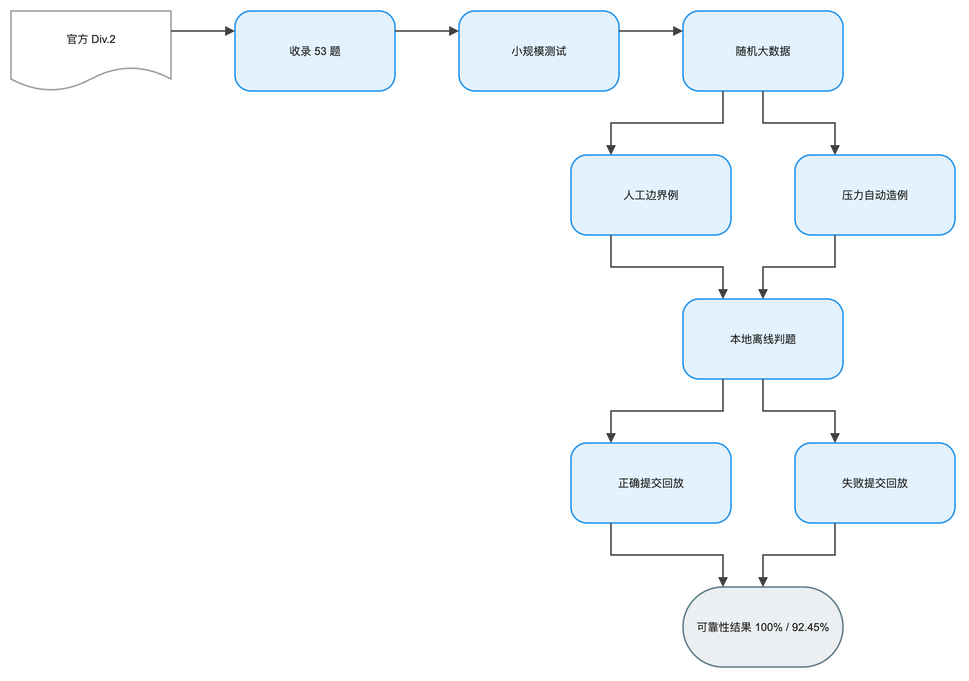

The diagram above was exported from draw.io. Its source (the exported page's mxGraphModel, read from the mxfile embedded in the PNG):
<mxGraphModel dx="1120" dy="720" grid="1" gridSize="8" guides="1" tooltips="1" connect="1" arrows="1" fold="1" page="1" pageScale="1" pageWidth="1008" pageHeight="760" math="1" background="#FFFFFF">
  <root>
    <mxCell id="0" />
    <mxCell id="1" parent="0" />
    <mxCell id="2" value="官方 Div.2" style="shape=document;boundedLbl=1;html=1;whiteSpace=wrap;fillColor=#FFFFFF;strokeColor=#9E9E9E;strokeWidth=1.5;fontColor=#212121;fontSize=11;fontFamily=Arial, Helvetica, sans-serif;verticalAlign=middle;align=center" vertex="1" parent="1">
      <mxGeometry x="-16" y="24" width="160" height="80" as="geometry" />
    </mxCell>
    <mxCell id="3" value="收录 53 题" style="rounded=1;arcSize=20;html=1;whiteSpace=wrap;fillColor=#E3F2FD;strokeColor=#2196F3;strokeWidth=1.5;fontColor=#212121;fontSize=11;fontFamily=Arial, Helvetica, sans-serif;verticalAlign=middle;align=center" vertex="1" parent="1">
      <mxGeometry x="208" y="24" width="160" height="80" as="geometry" />
    </mxCell>
    <mxCell id="4" value="小规模测试" style="rounded=1;arcSize=20;html=1;whiteSpace=wrap;fillColor=#E3F2FD;strokeColor=#2196F3;strokeWidth=1.5;fontColor=#212121;fontSize=11;fontFamily=Arial, Helvetica, sans-serif;verticalAlign=middle;align=center" vertex="1" parent="1">
      <mxGeometry x="432" y="24" width="160" height="80" as="geometry" />
    </mxCell>
    <mxCell id="5" value="随机大数据" style="rounded=1;arcSize=20;html=1;whiteSpace=wrap;fillColor=#E3F2FD;strokeColor=#2196F3;strokeWidth=1.5;fontColor=#212121;fontSize=11;fontFamily=Arial, Helvetica, sans-serif;verticalAlign=middle;align=center" vertex="1" parent="1">
      <mxGeometry x="656" y="24" width="160" height="80" as="geometry" />
    </mxCell>
    <mxCell id="6" value="人工边界例" style="rounded=1;arcSize=20;html=1;whiteSpace=wrap;fillColor=#E3F2FD;strokeColor=#2196F3;strokeWidth=1.5;fontColor=#212121;fontSize=11;fontFamily=Arial, Helvetica, sans-serif;verticalAlign=middle;align=center" vertex="1" parent="1">
      <mxGeometry x="544" y="168" width="160" height="80" as="geometry" />
    </mxCell>
    <mxCell id="7" value="压力自动造例" style="rounded=1;arcSize=20;html=1;whiteSpace=wrap;fillColor=#E3F2FD;strokeColor=#2196F3;strokeWidth=1.5;fontColor=#212121;fontSize=11;fontFamily=Arial, Helvetica, sans-serif;verticalAlign=middle;align=center" vertex="1" parent="1">
      <mxGeometry x="768" y="168" width="160" height="80" as="geometry" />
    </mxCell>
    <mxCell id="8" value="本地离线判题" style="rounded=1;arcSize=20;html=1;whiteSpace=wrap;fillColor=#E3F2FD;strokeColor=#2196F3;strokeWidth=1.5;fontColor=#212121;fontSize=11;fontFamily=Arial, Helvetica, sans-serif;verticalAlign=middle;align=center" vertex="1" parent="1">
      <mxGeometry x="656" y="312" width="160" height="80" as="geometry" />
    </mxCell>
    <mxCell id="9" value="正确提交回放" style="rounded=1;arcSize=20;html=1;whiteSpace=wrap;fillColor=#E3F2FD;strokeColor=#2196F3;strokeWidth=1.5;fontColor=#212121;fontSize=11;fontFamily=Arial, Helvetica, sans-serif;verticalAlign=middle;align=center" vertex="1" parent="1">
      <mxGeometry x="544" y="456" width="160" height="80" as="geometry" />
    </mxCell>
    <mxCell id="10" value="失败提交回放" style="rounded=1;arcSize=20;html=1;whiteSpace=wrap;fillColor=#E3F2FD;strokeColor=#2196F3;strokeWidth=1.5;fontColor=#212121;fontSize=11;fontFamily=Arial, Helvetica, sans-serif;verticalAlign=middle;align=center" vertex="1" parent="1">
      <mxGeometry x="768" y="456" width="160" height="80" as="geometry" />
    </mxCell>
    <mxCell id="11" value="可靠性结果 100% / 92.45%" style="rounded=1;arcSize=50;html=1;whiteSpace=wrap;fillColor=#ECEFF1;strokeColor=#607D8B;strokeWidth=1.5;fontColor=#212121;fontSize=11;fontFamily=Arial, Helvetica, sans-serif;verticalAlign=middle;align=center" vertex="1" parent="1">
      <mxGeometry x="656" y="600" width="160" height="80" as="geometry" />
    </mxCell>
    <mxCell id="12" value="" style="edgeStyle=orthogonalEdgeStyle;rounded=0;orthogonalLoop=1;jettySize=auto;html=1;strokeColor=#424242;strokeWidth=1.5;endArrow=block;endFill=1;exitX=1;exitY=0.25;exitDx=0;exitDy=0;entryX=0;entryY=0.25;entryDx=0;entryDy=0;jumpStyle=arc;jumpSize=8" edge="1" parent="1" source="2" target="3">
      <mxGeometry relative="1" as="geometry" />
    </mxCell>
    <mxCell id="13" value="" style="edgeStyle=orthogonalEdgeStyle;rounded=0;orthogonalLoop=1;jettySize=auto;html=1;strokeColor=#424242;strokeWidth=1.5;endArrow=block;endFill=1;exitX=1;exitY=0.25;exitDx=0;exitDy=0;entryX=0;entryY=0.25;entryDx=0;entryDy=0;jumpStyle=arc;jumpSize=8" edge="1" parent="1" source="3" target="4">
      <mxGeometry relative="1" as="geometry" />
    </mxCell>
    <mxCell id="14" value="" style="edgeStyle=orthogonalEdgeStyle;rounded=0;orthogonalLoop=1;jettySize=auto;html=1;strokeColor=#424242;strokeWidth=1.5;endArrow=block;endFill=1;exitX=1;exitY=0.25;exitDx=0;exitDy=0;entryX=0;entryY=0.25;entryDx=0;entryDy=0;jumpStyle=arc;jumpSize=8" edge="1" parent="1" source="4" target="5">
      <mxGeometry relative="1" as="geometry" />
    </mxCell>
    <mxCell id="15" value="" style="edgeStyle=orthogonalEdgeStyle;rounded=0;orthogonalLoop=1;jettySize=auto;html=1;strokeColor=#424242;strokeWidth=1.5;endArrow=block;endFill=1;exitX=0.25;exitY=1;exitDx=0;exitDy=0;entryX=0.25;entryY=0;entryDx=0;entryDy=0;jumpStyle=arc;jumpSize=8" edge="1" parent="1" source="5" target="6">
      <mxGeometry relative="1" as="geometry" />
    </mxCell>
    <mxCell id="16" value="" style="edgeStyle=orthogonalEdgeStyle;rounded=0;orthogonalLoop=1;jettySize=auto;html=1;strokeColor=#424242;strokeWidth=1.5;endArrow=block;endFill=1;exitX=0.5;exitY=1;exitDx=0;exitDy=0;entryX=0.25;entryY=0;entryDx=0;entryDy=0;jumpStyle=arc;jumpSize=8" edge="1" parent="1" source="5" target="7">
      <mxGeometry relative="1" as="geometry" />
    </mxCell>
    <mxCell id="17" value="" style="edgeStyle=orthogonalEdgeStyle;rounded=0;orthogonalLoop=1;jettySize=auto;html=1;strokeColor=#424242;strokeWidth=1.5;endArrow=block;endFill=1;exitX=0.25;exitY=1;exitDx=0;exitDy=0;entryX=0.25;entryY=0;entryDx=0;entryDy=0;jumpStyle=arc;jumpSize=8" edge="1" parent="1" source="6" target="8">
      <mxGeometry relative="1" as="geometry" />
    </mxCell>
    <mxCell id="18" value="" style="edgeStyle=orthogonalEdgeStyle;rounded=0;orthogonalLoop=1;jettySize=auto;html=1;strokeColor=#424242;strokeWidth=1.5;endArrow=block;endFill=1;exitX=0.25;exitY=1;exitDx=0;exitDy=0;entryX=0.5;entryY=0;entryDx=0;entryDy=0;jumpStyle=arc;jumpSize=8" edge="1" parent="1" source="7" target="8">
      <mxGeometry relative="1" as="geometry" />
    </mxCell>
    <mxCell id="19" value="" style="edgeStyle=orthogonalEdgeStyle;rounded=0;orthogonalLoop=1;jettySize=auto;html=1;strokeColor=#424242;strokeWidth=1.5;endArrow=block;endFill=1;exitX=0.25;exitY=1;exitDx=0;exitDy=0;entryX=0.25;entryY=0;entryDx=0;entryDy=0;jumpStyle=arc;jumpSize=8" edge="1" parent="1" source="8" target="9">
      <mxGeometry relative="1" as="geometry" />
    </mxCell>
    <mxCell id="20" value="" style="edgeStyle=orthogonalEdgeStyle;rounded=0;orthogonalLoop=1;jettySize=auto;html=1;strokeColor=#424242;strokeWidth=1.5;endArrow=block;endFill=1;exitX=0.5;exitY=1;exitDx=0;exitDy=0;entryX=0.25;entryY=0;entryDx=0;entryDy=0;jumpStyle=arc;jumpSize=8" edge="1" parent="1" source="8" target="10">
      <mxGeometry relative="1" as="geometry" />
    </mxCell>
    <mxCell id="21" value="" style="edgeStyle=orthogonalEdgeStyle;rounded=0;orthogonalLoop=1;jettySize=auto;html=1;strokeColor=#424242;strokeWidth=1.5;endArrow=block;endFill=1;exitX=0.25;exitY=1;exitDx=0;exitDy=0;entryX=0.25;entryY=0;entryDx=0;entryDy=0;jumpStyle=arc;jumpSize=8" edge="1" parent="1" source="9" target="11">
      <mxGeometry relative="1" as="geometry" />
    </mxCell>
    <mxCell id="22" value="" style="edgeStyle=orthogonalEdgeStyle;rounded=0;orthogonalLoop=1;jettySize=auto;html=1;strokeColor=#424242;strokeWidth=1.5;endArrow=block;endFill=1;exitX=0.25;exitY=1;exitDx=0;exitDy=0;entryX=0.5;entryY=0;entryDx=0;entryDy=0;jumpStyle=arc;jumpSize=8" edge="1" parent="1" source="10" target="11">
      <mxGeometry relative="1" as="geometry" />
    </mxCell>
  </root>
</mxGraphModel>